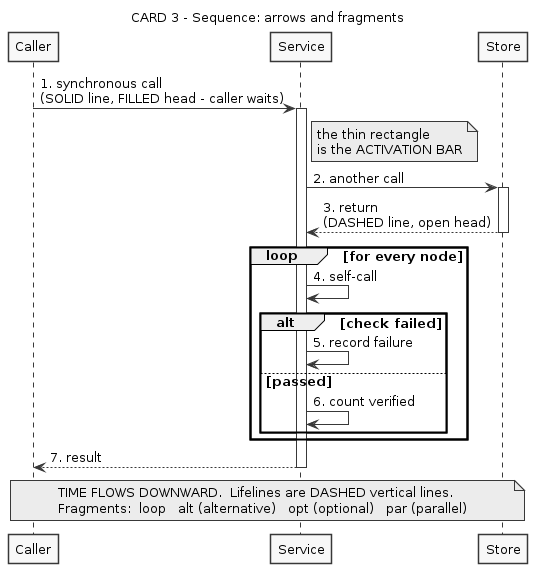

The diagram above was rendered by PlantUML. Its source (embedded in the PNG):
@startuml
skinparam monochrome true
skinparam shadowing false
skinparam defaultFontName Arial
skinparam defaultFontSize 13
skinparam backgroundColor white
title CARD 3 - Sequence: arrows and fragments

participant "Caller" as A
participant "Service" as B
participant "Store" as C

A -> B : 1. synchronous call\n(SOLID line, FILLED head - caller waits)
activate B
note right of B : the thin rectangle\nis the ACTIVATION BAR
B -> C : 2. another call
activate C
C --> B : 3. return\n(DASHED line, open head)
deactivate C

loop for every node
  B -> B : 4. self-call
  alt check failed
    B -> B : 5. record failure
  else passed
    B -> B : 6. count verified
  end
end

B --> A : 7. result
deactivate B

note over A, C
  TIME FLOWS DOWNWARD.  Lifelines are DASHED vertical lines.
  Fragments:  loop   alt (alternative)   opt (optional)   par (parallel)
end note
@enduml